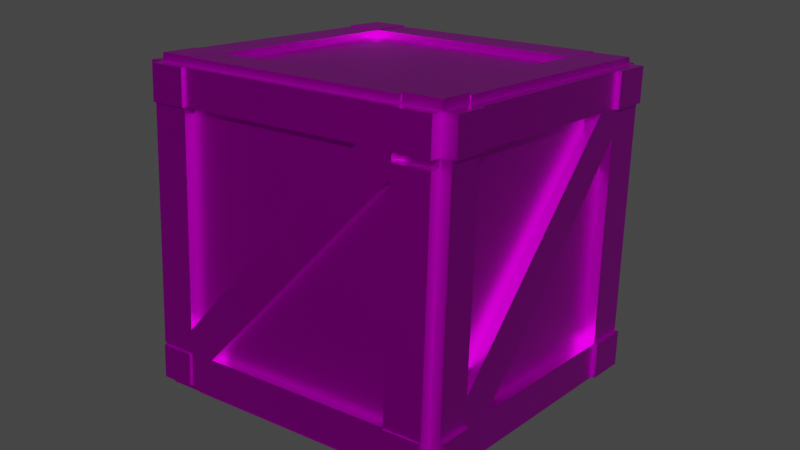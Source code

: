 # Source: Crate.blend  (saved by Blender 2.80.75; exported with 4.5.12 LTS)
import bpy
from mathutils import Matrix  # noqa: F401  (used for matrix-valued properties, if any)

bpy.ops.wm.read_factory_settings(use_empty=True)
scene = bpy.context.scene
scene.name = 'Scene'

# ---- collections
col_collection = bpy.data.collections.new('Collection'); scene.collection.children.link(col_collection)

# ---- images (referenced by path relative to the original .blend; pixels are not part of the script)
import os
ASSET_DIR = os.environ.get("B2B_ASSET_DIR", "")  # directory of the original .blend (textures are referenced by path, not embedded)
HERE = os.path.dirname(os.path.abspath(__file__))  # packed textures are extracted next to this script under _unpacked/

def load_image(name, relpath, width, height, colorspace="sRGB"):
    """Load a texture the original file referenced (path relative to the .blend, or extracted next to this script)."""
    p = next((c for c in (os.path.join(HERE, relpath), os.path.join(ASSET_DIR, relpath)) if relpath and os.path.exists(c)), "")
    if p:
        img = bpy.data.images.load(p, check_existing=True)
        img.name = name
    else:  # same state as the original file: an image datablock whose file is absent (Cycles renders it pink)
        img = bpy.data.images.new(name, width, height)
        img.source = "FILE"
        img.filepath = "//" + (relpath or name)
    img.colorspace_settings.name = colorspace
    return img
img_yeeeeeeeeeeeeeeeet_jpg_001 = load_image('YEEEEEEEEEEEEEEEET.jpg.001', 'YEEEEEEEEEEEEEEEET.jpg', 1024, 1024, 'sRGB')

# ---- materials (node trees are filled in below, after node groups)
mat_material_000 = bpy.data.materials.new('Material.000')
mat_material_000.alpha_threshold = 0.0
mat_material_000.use_transparent_shadow = False
mat_material_000.line_color = (0.0, 0.0, 0.0, 1.0)

# ---- material node trees
mat_material_000.use_nodes = True; mat_material_000.node_tree.nodes.clear()
_N = mat_material_000.node_tree.nodes; _L = mat_material_000.node_tree.links
n0 = _N.new('ShaderNodeOutputMaterial'); n0.name = 'Material Output'; n0.location = (300, 300)
n1 = _N.new('ShaderNodeBsdfPrincipled'); n1.name = 'Principled BSDF'; n1.location = (10, 300)
n1.distribution = 'GGX'
n1.subsurface_method = 'BURLEY'
n1.inputs[1].default_value = 1.0
n1.inputs[2].default_value = 0.4
n1.inputs[3].default_value = 1.45
n1.inputs[27].default_value = (0.0, 0.0, 0.0, 1.0)
n1.inputs[28].default_value = 1.0
n2 = _N.new('ShaderNodeTexImage'); n2.name = 'Image Texture'; n2.location = (-280, 280)
n2.image = img_yeeeeeeeeeeeeeeeet_jpg_001
_L.new(n1.outputs[0], n0.inputs[0])
_L.new(n2.outputs[0], n1.inputs[0])
n0.is_active_output = True

# ---- world
world_world = bpy.data.worlds.new('World'); scene.world = world_world
world_world.use_nodes = True; world_world.node_tree.nodes.clear()
_N = world_world.node_tree.nodes; _L = world_world.node_tree.links
n0 = _N.new('ShaderNodeOutputWorld'); n0.name = 'World Output'; n0.location = (300, 300)
n1 = _N.new('ShaderNodeBackground'); n1.name = 'Background'; n1.location = (10, 300)
n1.inputs[0].default_value = (0.05088, 0.05088, 0.05088, 1.0)
_L.new(n1.outputs[0], n0.inputs[0])
n0.is_active_output = True
world_world.color = (0.05088, 0.05088, 0.05088)
world_world.use_sun_shadow = False
world_world.sun_shadow_jitter_overblur = 0.0

# ---- meshes
me_cube = bpy.data.meshes.new('Cube')
me_cube.from_pydata([(1.045, 0.8898, -1.057), (0.8795, 1.178, 0.9155), (-0.9471, 0.7987, -1.21), (-1.113, 1.087, 0.7618), (1.113, -1.087, -0.7618), (0.9471, -0.7987, 1.21), (-0.8795, -1.178, -0.9155), (-1.045, -0.8898, 1.057), (0.8894, 0.889, 0.9587), (-0.9372, 0.5094, -1.167), (-1.103, 0.7979, 0.8049), (1.055, 0.6005, -1.013), (0.6956, -0.8102, 1.191), (0.7934, 0.8783, -1.076), (0.861, -1.099, -0.7812), (0.6279, 1.167, 0.8961), (0.6378, 0.8775, 0.9392), (0.8032, 0.589, -1.033), (0.939, -0.5618, 1.175), (-0.8876, -0.9413, -0.9509), (-1.053, -0.6529, 1.021), (1.104, -0.8502, -0.7971), (0.6875, -0.5733, 1.156), (0.8529, -0.8618, -0.8165), (-0.8009, -0.8786, 1.075), (-0.7031, 0.8099, -1.192), (-0.8587, 0.8091, 0.8237), (-0.6932, 0.5206, -1.148), (-0.6355, -1.167, -0.8967), (-0.8686, 1.098, 0.7806), (-0.809, -0.6417, 1.04), (-0.6436, -0.9302, -0.932), (1.025, 0.924, -0.8226), (-0.8991, -1.144, -0.6815), (-0.9667, 0.8329, -0.9763), (1.093, -1.053, -0.5277), (1.035, 0.6348, -0.7794), (-0.9569, 0.5437, -0.9332), (0.7737, 0.9125, -0.842), (0.8414, -1.064, -0.5471), (1.085, -0.816, -0.5631), (-0.9072, -0.9071, -0.7168), (-0.6551, -1.133, -0.6626), (-0.7228, 0.8441, -0.9575), (0.8986, 1.145, 0.687), (-1.093, 1.054, 0.5333), (0.9663, -0.8321, 0.9819), (0.9085, 0.8556, 0.7302), (-1.083, 0.7645, 0.5764), (0.6471, 1.133, 0.6676), (0.7147, -0.8436, 0.9625), (0.9582, -0.5952, 0.9466), (-1.034, -0.6863, 0.7928), (-0.7817, -0.9121, 0.847), (-0.8494, 1.065, 0.5521), (-1.026, -0.9232, 0.8282), (0.8608, -1.099, -0.7812), (0.6277, 1.167, 0.8961), (0.6953, -0.8102, 1.191), (0.7931, 0.8783, -1.076), (0.6376, 0.8775, 0.9392), (0.803, 0.589, -1.033), (0.6872, -0.5733, 1.156), (0.8526, -0.8618, -0.8165), (0.7735, 0.9125, -0.842), (0.8411, -1.064, -0.5472), (0.7145, -0.8436, 0.9625), (0.6469, 1.133, 0.6676), (-0.8009, -0.8786, 1.075), (-0.7031, 0.8099, -1.192), (-0.8587, 0.8091, 0.8237), (-0.6932, 0.5206, -1.148), (-0.809, -0.6417, 1.04), (-0.6436, -0.9302, -0.932), (-0.7228, 0.8441, -0.9575), (-0.8494, 1.065, 0.5521), (-0.6355, -1.167, -0.8967), (-0.8686, 1.098, 0.7806), (-0.6551, -1.133, -0.6626), (-0.7817, -0.9121, 0.847), (-1.057, -0.646, 1.068), (-1.107, 0.8048, 0.8515), (-0.8626, 0.8159, 0.8703), (0.8855, 0.8958, 1.005), (0.6339, 0.8843, 0.9858), (0.9351, -0.5549, 1.222), (0.6836, -0.5664, 1.202), (-0.8129, -0.6349, 1.087), (-0.8725, 1.105, 0.8272), (0.6238, 1.174, 0.9427), (0.6337, 0.8843, 0.9858), (0.6833, -0.5665, 1.202), (0.6914, -0.8034, 1.238), (-0.8048, -0.8718, 1.122), (-0.8626, 0.8159, 0.8703), (-0.8129, -0.6349, 1.087), (-0.8081, -0.8661, 1.124), (-1.052, -0.8773, 1.105), (0.9318, -0.5492, 1.233), (0.9399, -0.7862, 1.268), (-1.11, 0.8105, 0.8588), (-1.12, 1.1, 0.8156), (0.6208, 1.179, 0.936), (0.8723, 1.191, 0.9554), (0.8822, 0.9016, 0.9985), (-0.8658, 0.8216, 0.8776), (0.6884, -0.7977, 1.249), (0.6307, 0.8901, 0.9791), (0.6803, -0.5607, 1.214), (-1.06, -0.6403, 1.07), (-0.8162, -0.6292, 1.088), (-0.8757, 1.111, 0.8345), (1.109, -0.8704, -0.8459), (1.059, 0.5804, -1.062), (-0.6886, 0.5005, -1.197), (-0.9325, 0.4893, -1.216), (0.8079, 0.5689, -1.082), (0.8576, -0.8819, -0.8653), (-0.8829, -0.9615, -0.9997), (-0.6389, -0.9503, -0.9809), (0.8461, -1.085, -0.596), (1.098, -1.073, -0.5765), (0.971, -0.8523, 0.9331), (0.7194, -0.8638, 0.9137), (-0.6308, -1.187, -0.9455), (0.8654, -1.119, -0.83), (0.8573, -0.8819, -0.8654), (0.8077, 0.5689, -1.082), (0.7978, 0.8582, -1.125), (-0.6985, 0.7897, -1.24), (-0.6886, 0.5005, -1.197), (-0.6389, -0.9503, -0.9809), (-0.8766, -0.9689, -1.003), (-0.8691, -1.187, -0.9701), (-0.6949, 0.7954, -1.29), (-0.9388, 0.7843, -1.309), (0.8693, -1.113, -0.8437), (1.121, -1.102, -0.8243), (1.063, 0.5861, -1.082), (1.053, 0.8754, -1.126), (-0.9289, 0.495, -1.266), (-0.685, 0.5062, -1.247), (0.8016, 0.8638, -1.145), (0.8115, 0.5746, -1.102), (1.113, -0.8647, -0.8596), (0.8612, -0.8762, -0.879), (-0.6523, -0.9587, -0.9853), (-0.6449, -1.176, -0.9528), (-0.2049, 0.9908, 0.6744), (0.1987, -0.475, -0.4716), (0.2456, -0.5953, -0.5596), (-0.4078, 1.062, 0.7235), (-0.4423, 1.157, 0.7711), (-0.439, 1.069, 0.9877), (-0.8582, 0.04601, 0.6792), (-1.099, 0.03308, 0.73), (-0.8343, 1.039, 0.3727), (0.6065, 0.9049, -0.8549), (-0.8343, 1.039, 0.3727), (0.7584, 0.9393, -0.659), (0.7581, 0.9393, -0.6588), (-0.678, 1.073, 0.5653), (0.9234, 0.8297, 0.5529), (1.077, -0.5992, -0.5954), (0.9144, 0.6847, 0.7557), (1.07, -0.7904, -0.3878), (0.7266, -0.8762, 0.8288), (0.726, -0.8632, 0.8289), (-0.4783, -1.125, -0.649), (0.7257, -0.8632, 0.8286), (0.4884, -0.854, 0.945), (-0.6676, -1.111, -0.5143), (-0.6676, -1.111, -0.5143), (-1.07, 0.741, 0.4154), (-0.9147, -0.6894, -0.7493), (-0.9221, -0.8812, -0.5394), (-1.077, 0.5724, 0.6051), (1.174, -0.847, -0.7917), (1.125, 0.6037, -1.008), (0.9785, 0.8588, 0.7356), (0.9593, 0.8922, 0.9641), (1.009, -0.5586, 1.18), (1.028, -0.592, 0.952), (1.105, 0.638, -0.774), (1.155, -0.8128, -0.5577), (1.163, -1.05, -0.5223), (1.147, -0.596, -0.59), (1.095, 0.9272, -0.8172), (0.9686, 1.148, 0.6924), (1.036, -0.8289, 0.9873), (0.9934, 0.8329, 0.5583), (1.14, -0.7872, -0.3824), (0.9843, 0.6879, 0.7611), (1.035, -0.5574, 1.182), (1.043, -0.7943, 1.218), (0.9941, 1.149, 0.6944), (0.975, 1.183, 0.9229), (1.062, -0.8278, 0.9893), (1.15, 0.6049, -1.006), (1.14, 0.8942, -1.049), (0.9849, 0.8934, 0.966), (1.004, 0.86, 0.7375), (1.208, -1.083, -0.7544), (1.2, -0.8459, -0.7897), (1.054, -0.5908, 0.9539), (1.121, 0.9284, -0.8152), (1.188, -1.049, -0.5203), (1.131, 0.6391, -0.7721), (1.18, -0.8116, -0.5557), (-1.024, -0.9868, 0.8376), (-0.8969, -1.208, -0.672), (-0.6529, -1.196, -0.6532), (-0.6654, -1.175, -0.5049), (-0.7796, -0.9756, 0.8565), (-0.6333, -1.231, -0.8872), (0.8629, -1.162, -0.7717), (-0.4761, -1.188, -0.6395), (0.8433, -1.128, -0.5377), (0.4905, -0.9175, 0.9545), (0.7167, -0.9072, 0.972), (0.6975, -0.8738, 1.2), (0.7279, -0.9268, 0.8381), (-0.7987, -0.9422, 1.085), (-0.6529, -1.196, -0.6532), (-0.7796, -0.9756, 0.8565), (0.8482, -1.148, -0.5865), (1.1, -1.137, -0.5671), (0.9731, -0.9158, 0.9426), (0.7287, -0.9397, 0.8383), (0.7216, -0.9273, 0.9231), (-0.6654, -1.175, -0.5049), (-0.7981, -0.9611, 1.088), (-1.042, -0.9722, 1.069), (-0.8922, -1.218, -0.6858), (-0.8741, -1.249, -0.901), (0.9691, -0.9145, 0.9942), (0.9499, -0.8811, 1.223), (0.8638, -1.181, -0.7689), (1.115, -1.17, -0.7495), (0.6984, -0.8926, 1.203), (0.7176, -0.926, 0.9748), (-0.6499, -1.239, -0.8836), (-0.7789, -0.9945, 0.8593), (1.096, -1.135, -0.5154), (0.8442, -1.147, -0.5348), (-0.6679, -1.207, -0.6685), (-1.023, -1.006, 0.8404), (-1.118, -0.6558, 1.016), (-1.167, 0.795, 0.7999), (-1.148, 0.7616, 0.5714), (-1.002, 0.5065, -1.172), (-0.9522, -0.9443, -0.9558), (-1.098, -0.6892, 0.7878), (-1.09, -0.9262, 0.8232), (-0.9637, -1.147, -0.6865), (-1.021, 0.5407, -0.9382), (-0.9718, -0.9101, -0.7218), (-0.9792, -0.6924, -0.7543), (-1.031, 0.83, -0.9813), (-1.158, 1.051, 0.5283), (-1.135, 0.738, 0.4104), (-0.9867, -0.8841, -0.5444), (-1.141, 0.5695, 0.6001), (-0.941, -1.147, -0.7061), (-0.9229, -1.179, -0.9212), (-1.149, 1.048, 0.5236), (-1.169, 1.081, 0.752), (-0.9304, -0.961, -0.9537), (-1.159, 0.7922, 0.7952), (-1.015, 0.7929, -1.22), (-1.005, 0.5037, -1.177), (-1.14, 0.7588, 0.5667), (-1.141, -0.8956, 1.047), (-1.149, -0.6586, 1.012), (-1.13, -0.692, 0.7831), (-1.035, 0.8272, -0.9861), (-1.025, 0.5379, -0.9429), (-0.9484, -0.9295, -0.7385), (-1.122, -0.929, 0.8184), (1.023, 0.976, -0.8303), (0.7719, 0.9645, -0.8498), (-0.7246, 0.8961, -0.9653), (-0.9685, 0.8849, -0.9841), (0.8969, 1.197, 0.6793), (-1.095, 1.106, 0.5255), (0.7566, 0.9913, -0.6667), (0.6453, 1.185, 0.6599), (-0.8361, 1.091, 0.3649), (-0.8512, 1.117, 0.5444), (-0.8703, 1.15, 0.7728), (0.6259, 1.219, 0.8883), (0.6451, 1.185, 0.6598), (0.7913, 0.9303, -1.084), (0.7717, 0.9645, -0.8498), (-0.7049, 0.8619, -1.199), (0.6048, 0.9569, -0.8627), (-0.7246, 0.8961, -0.9653), (-0.6798, 1.125, 0.5576), (-0.8512, 1.117, 0.5444), (-0.8361, 1.091, 0.3649), (0.7563, 0.9913, -0.6665), (0.8966, 1.203, 0.6783), (0.8775, 1.237, 0.9068), (-1.095, 1.112, 0.5246), (-1.115, 1.146, 0.753), (-0.7051, 0.8684, -1.2), (-0.9491, 0.8572, -1.219), (0.6259, 1.225, 0.8874), (1.043, 0.9483, -1.065), (0.7913, 0.9368, -1.085), (0.6451, 1.192, 0.6589), (-0.8706, 1.157, 0.7719), (-0.8514, 1.123, 0.5434), (1.023, 0.9826, -0.8313), (-0.9688, 0.8915, -0.9851), (0.7717, 0.9711, -0.8507), (-0.7248, 0.9026, -0.9662)], [], [(6, 19, 132, 133), (33, 41, 277, 263), (12, 50, 240, 239), (22, 12, 106, 108), (44, 49, 310, 301), (40, 35, 206, 208), (47, 8, 180, 179), (68, 58, 92, 93), (10, 3, 266, 268), (9, 2, 135, 140), (21, 4, 137, 144), (72, 68, 93, 95), (29, 54, 312, 311), (8, 1, 103, 104), (65, 56, 14, 39), (27, 9, 140, 141), (63, 56, 125, 126), (29, 3, 101, 111), (20, 7, 97, 109), (18, 5, 194, 193), (41, 33, 254, 256), (71, 69, 129, 130), (71, 73, 31, 27), (68, 72, 30, 24), (24, 7, 232, 231), (69, 71, 27, 25), (72, 70, 26, 30), (74, 69, 25, 43), (70, 77, 29, 26), (73, 76, 28, 31), (75, 158, 156, 54), (170, 171, 230, 218), (176, 52, 252, 262), (35, 40, 184, 185), (66, 169, 167, 50), (158, 75, 298, 299), (37, 173, 260, 255), (51, 165, 164), (163, 162, 190, 186), (59, 69, 294, 292), (35, 46, 122, 121), (55, 52, 252, 253), (52, 55, 278, 274), (42, 33, 233, 245), (3, 29, 311, 304), (0, 32, 205, 199), (51, 46, 189, 182), (55, 7, 272, 278), (43, 25, 305, 316), (58, 66, 50, 12), (46, 51, 204, 197), (20, 10, 248, 247), (7, 55, 246, 232), (77, 75, 54, 29), (15, 49, 67, 57), (121, 122, 227, 226), (79, 171, 170), (49, 159, 160, 67), (23, 14, 56, 63), (16, 15, 57, 60), (38, 13, 59, 64), (22, 16, 60, 62), (13, 17, 61, 59), (12, 22, 62, 58), (17, 23, 63, 61), (33, 42, 211, 210), (42, 28, 76, 78), (53, 172, 42, 78, 171, 79), (24, 53, 79, 68), (43, 34, 282, 281), (67, 160, 161), (56, 76, 124, 125), (57, 77, 88, 89), (75, 77, 289, 298), (62, 60, 70, 72), (9, 27, 114, 115), (30, 26, 82, 87), (61, 63, 73, 71), (87, 82, 81, 80), (85, 83, 84, 86), (90, 89, 88, 94), (92, 91, 95, 93), (16, 22, 86, 84), (60, 57, 89, 90), (10, 20, 80, 81), (70, 60, 90, 94), (8, 16, 84, 83), (77, 70, 94, 88), (22, 18, 85, 86), (26, 10, 81, 82), (18, 8, 83, 85), (62, 72, 95, 91), (20, 30, 87, 80), (58, 62, 91, 92), (105, 111, 101, 100), (104, 103, 102, 107), (99, 98, 108, 106), (96, 110, 109, 97), (12, 5, 99, 106), (26, 29, 111, 105), (15, 16, 107, 102), (7, 24, 96, 97), (3, 10, 100, 101), (5, 18, 98, 99), (24, 30, 110, 96), (16, 8, 104, 107), (18, 22, 108, 98), (10, 26, 105, 100), (30, 20, 109, 110), (1, 15, 102, 103), (113, 112, 117, 116), (114, 119, 118, 115), (58, 68, 222, 220), (126, 125, 124, 131), (128, 127, 130, 129), (31, 19, 118, 119), (69, 59, 128, 129), (11, 21, 112, 113), (27, 31, 119, 114), (39, 35, 121, 120), (46, 50, 123, 122), (76, 73, 131, 124), (21, 23, 117, 112), (50, 167, 166, 123), (23, 17, 116, 117), (61, 71, 130, 127), (59, 61, 127, 128), (17, 11, 113, 116), (19, 9, 115, 118), (73, 63, 126, 131), (146, 147, 133, 132), (134, 141, 140, 135), (139, 138, 143, 142), (144, 137, 136, 145), (19, 31, 146, 132), (13, 0, 139, 142), (2, 25, 134, 135), (31, 28, 147, 146), (14, 23, 145, 136), (23, 21, 144, 145), (4, 14, 136, 137), (0, 11, 138, 139), (11, 17, 143, 138), (25, 27, 141, 134), (28, 6, 133, 147), (17, 13, 142, 143), (184, 177, 178, 183, 186), (158, 157, 74), (156, 158, 74, 43), (157, 158, 299, 295), (160, 159, 38, 64), (162, 163, 36), (21, 11, 178, 177), (166, 167, 39, 120), (169, 168, 65), (167, 169, 65, 39), (42, 172, 212, 211), (174, 173, 37), (176, 175, 52), (189, 185, 184, 191, 182), (179, 190, 183, 187, 188), (181, 182, 192, 179, 180), (192, 191, 184, 186, 190, 179), (40, 21, 177, 184), (51, 164, 192, 182), (165, 51, 182, 191), (8, 18, 181, 180), (32, 44, 188, 187), (44, 47, 179, 188), (164, 165, 191, 192), (18, 51, 182, 181), (46, 35, 185, 189), (11, 36, 183, 178), (36, 163, 186, 183), (162, 36, 183, 190), (36, 32, 187, 183), (207, 198, 199, 205), (206, 202, 203, 208), (200, 201, 195, 196), (194, 197, 204, 193), (8, 47, 201, 200), (21, 40, 208, 203), (44, 1, 196, 195), (11, 0, 199, 198), (47, 44, 195, 201), (35, 4, 202, 206), (51, 18, 193, 204), (1, 8, 200, 196), (36, 11, 198, 207), (5, 46, 197, 194), (4, 21, 203, 202), (32, 36, 207, 205), (209, 210, 211, 212, 213), (222, 224, 218, 219, 220), (223, 214, 215, 217, 216), (229, 228, 225, 226, 227), (218, 230, 223, 216, 221, 219), (123, 166, 228, 229), (122, 123, 229, 227), (55, 33, 210, 209), (168, 169, 221, 216), (53, 55, 209, 213), (66, 58, 220, 219), (78, 76, 214, 223), (169, 66, 219, 221), (79, 170, 218, 224), (172, 53, 213, 212), (76, 56, 215, 214), (166, 120, 225, 228), (171, 78, 223, 230), (56, 65, 217, 215), (68, 79, 224, 222), (65, 168, 216, 217), (120, 121, 226, 225), (244, 237, 238, 243), (233, 234, 241, 245), (239, 240, 235, 236), (232, 246, 242, 231), (39, 14, 237, 244), (35, 39, 244, 243), (50, 46, 235, 240), (14, 4, 238, 237), (53, 24, 231, 242), (55, 53, 242, 246), (33, 6, 234, 233), (28, 42, 245, 241), (6, 28, 241, 234), (4, 35, 243, 238), (46, 5, 236, 235), (5, 12, 239, 236), (255, 250, 251, 256, 257), (249, 260, 257, 256, 261, 262), (259, 258, 255, 260, 249), (252, 261, 256, 254, 253), (248, 249, 262, 252, 247), (174, 37, 255, 257), (33, 55, 253, 254), (19, 41, 256, 251), (173, 174, 257, 260), (10, 48, 249, 248), (52, 175, 261, 252), (9, 19, 251, 250), (45, 34, 258, 259), (34, 37, 255, 258), (48, 45, 259, 249), (52, 20, 247, 252), (175, 176, 262, 261), (37, 9, 250, 255), (277, 267, 264, 263), (275, 269, 270, 276), (273, 274, 278, 272), (266, 265, 271, 268), (41, 19, 267, 277), (34, 2, 269, 275), (6, 33, 263, 264), (48, 10, 268, 271), (37, 34, 275, 276), (3, 45, 265, 266), (7, 20, 273, 272), (45, 48, 271, 265), (20, 52, 274, 273), (2, 9, 270, 269), (9, 37, 276, 270), (19, 6, 264, 267), (283, 279, 280, 285, 286), (288, 287, 281, 282, 284), (290, 291, 297, 298, 289), (293, 292, 294, 296, 295), (297, 300, 293, 295, 299, 298), (159, 49, 286, 285), (64, 59, 292, 293), (38, 159, 285, 280), (57, 67, 291, 290), (45, 54, 288, 284), (160, 64, 293, 300), (44, 32, 279, 283), (67, 161, 297, 291), (69, 74, 296, 294), (32, 38, 280, 279), (156, 43, 281, 287), (34, 45, 284, 282), (161, 160, 300, 297), (74, 157, 295, 296), (54, 156, 287, 288), (77, 57, 290, 289), (49, 44, 283, 286), (316, 305, 306, 314), (313, 308, 309, 315), (311, 312, 303, 304), (302, 301, 310, 307), (49, 15, 307, 310), (0, 13, 309, 308), (13, 38, 315, 309), (34, 43, 316, 314), (25, 2, 306, 305), (32, 0, 308, 313), (54, 45, 303, 312), (1, 44, 301, 302), (2, 34, 314, 306), (38, 32, 313, 315), (15, 1, 302, 307), (45, 3, 304, 303)])
_uv = me_cube.uv_layers.new(name='UVMap')
_uv.uv.foreach_set('vector', [0.948, 0.03066, 0.8919, 0.03076, 0.8919, 0.03076, 0.948, 0.03066, 0.9494, 0.08691, 0.8934, 0.08698, 0.8934, 0.08698, 0.9494, 0.08691, 0.03495, 0.9111, 0.0893, 0.9116, 0.0893, 0.9116, 0.03495, 0.9111, 0.07389, 0.09952, 0.01779, 0.09923, 0.01779, 0.09923, 0.07389, 0.09952, 0.5389, 0.03091, 0.5407, 0.09124, 0.5407, 0.09124, 0.5389, 0.03091, 0.4448, 0.5667, 0.4434, 0.5115, 0.4434, 0.5115, 0.4448, 0.5667, 0.08335, 0.9041, 0.0274, 0.904, 0.0274, 0.904, 0.08335, 0.9041, 0.03255, 0.5647, 0.03495, 0.911, 0.03495, 0.911, 0.03255, 0.5647, 0.5687, 0.5036, 0.5016, 0.5034, 0.5016, 0.5034, 0.5687, 0.5036, 0.5482, 0.0314, 0.4797, 0.03153, 0.4797, 0.03153, 0.5482, 0.0314, 0.5017, 0.5675, 0.5003, 0.5124, 0.5003, 0.5124, 0.5017, 0.5675, 0.06908, 0.4549, 0.01209, 0.4555, 0.01209, 0.4555, 0.06908, 0.4549, 0.4976, 0.4505, 0.5514, 0.4502, 0.5514, 0.4502, 0.4976, 0.4505, 0.0274, 0.904, 0.02854, 0.9724, 0.02854, 0.9724, 0.0274, 0.904, 0.4484, 0.915, 0.5041, 0.9155, 0.5041, 0.9156, 0.4484, 0.915, 0.563, 0.9236, 0.5638, 0.9828, 0.5638, 0.9828, 0.563, 0.9236, 0.9123, 0.567, 0.9701, 0.5681, 0.9701, 0.5681, 0.9123, 0.567, 0.4976, 0.4505, 0.4993, 0.509, 0.4993, 0.509, 0.4976, 0.4505, 0.905, 0.5045, 0.96, 0.5046, 0.96, 0.5046, 0.905, 0.5045, 0.02166, 0.5606, 0.02073, 0.5046, 0.02073, 0.5046, 0.02166, 0.5606, 0.8934, 0.08698, 0.9494, 0.08691, 0.9494, 0.08691, 0.8934, 0.08698, 0.563, 0.9236, 0.4921, 0.9226, 0.4921, 0.9226, 0.563, 0.9236, 0.563, 0.9236, 0.919, 0.9284, 0.919, 0.9284, 0.563, 0.9236, 0.01209, 0.4555, 0.06908, 0.4549, 0.06908, 0.4549, 0.01192, 0.4557, 0.03255, 0.5647, 0.03216, 0.5082, 0.03216, 0.5082, 0.03255, 0.5647, 0.4921, 0.9226, 0.563, 0.9236, 0.563, 0.9236, 0.4921, 0.9226, 0.06908, 0.4549, 0.4191, 0.4502, 0.4191, 0.4502, 0.06908, 0.4549, 0.9074, 0.4478, 0.9625, 0.4474, 0.9626, 0.4474, 0.9074, 0.4478, 0.4191, 0.4502, 0.4888, 0.4493, 0.4888, 0.4493, 0.4191, 0.4502, 0.919, 0.9284, 0.9771, 0.9292, 0.9771, 0.9292, 0.919, 0.9284, 0.5514, 0.4502, 0.5937, 0.4499, 0.5937, 0.4499, 0.5514, 0.4502, 0.08887, 0.8594, 0.4074, 0.5752, 0.4074, 0.5752, 0.08887, 0.8594, 0.611, 0.449, 0.9035, 0.4496, 0.9035, 0.4496, 0.611, 0.449, 0.4434, 0.5115, 0.4448, 0.5667, 0.4448, 0.5667, 0.4434, 0.5115, 0.0893, 0.9116, 0.1212, 0.9119, 0.1211, 0.9119, 0.0893, 0.9116, 0.5937, 0.4499, 0.5514, 0.4502, 0.5514, 0.4502, 0.5937, 0.4499, 0.5506, 0.08744, 0.5647, 0.4103, 0.5647, 0.4103, 0.5506, 0.08744, 0.07728, 0.5614, 0.4021, 0.5661, 0.08263, 0.8638, 0.446, 0.6173, 0.1268, 0.9042, 0.1268, 0.9042, 0.446, 0.6173, 0.9497, 0.08856, 0.9625, 0.4474, 0.9625, 0.4474, 0.9497, 0.08856, 0.4434, 0.5115, 0.07629, 0.5055, 0.07629, 0.5055, 0.4434, 0.5115, 0.9586, 0.4497, 0.9035, 0.4496, 0.9035, 0.4496, 0.9586, 0.4497, 0.9035, 0.4496, 0.9586, 0.4497, 0.9586, 0.4497, 0.9035, 0.4496, 0.4424, 0.5761, 0.4414, 0.5209, 0.4414, 0.5209, 0.4424, 0.5761, 0.4993, 0.509, 0.4976, 0.4505, 0.4976, 0.4505, 0.4993, 0.509, 0.9476, 0.02817, 0.8927, 0.02854, 0.8927, 0.02854, 0.9476, 0.02817, 0.07728, 0.5614, 0.07629, 0.5055, 0.07629, 0.5055, 0.07728, 0.5614, 0.9586, 0.4497, 0.96, 0.5046, 0.96, 0.5046, 0.9586, 0.4497, 0.9074, 0.4478, 0.9626, 0.4474, 0.9626, 0.4474, 0.9074, 0.4478, 0.03495, 0.911, 0.0893, 0.9116, 0.0893, 0.9116, 0.03495, 0.9111, 0.07629, 0.5055, 0.07728, 0.5614, 0.07728, 0.5614, 0.07629, 0.5055, 0.905, 0.5045, 0.5687, 0.5036, 0.5687, 0.5036, 0.905, 0.5045, 0.96, 0.5046, 0.9586, 0.4497, 0.9586, 0.4497, 0.96, 0.5046, 0.4976, 0.4505, 0.5514, 0.4502, 0.5514, 0.4502, 0.4976, 0.4505, 0.4871, 0.0916, 0.5407, 0.09124, 0.5407, 0.0913, 0.4871, 0.09166, 0.4434, 0.5115, 0.07629, 0.5055, 0.07629, 0.5055, 0.4434, 0.5115, 0.08643, 0.5662, 0.4074, 0.5752, 0.08887, 0.8594, 0.5407, 0.09124, 0.8519, 0.08915, 0.8518, 0.08921, 0.5407, 0.0913, 0.9123, 0.5669, 0.9701, 0.568, 0.9701, 0.5681, 0.9123, 0.567, 0.4174, 0.1013, 0.4859, 0.1017, 0.4859, 0.1017, 0.4174, 0.1014, 0.8948, 0.08886, 0.9497, 0.0885, 0.9497, 0.08856, 0.8948, 0.08892, 0.07389, 0.09952, 0.4174, 0.1013, 0.4174, 0.1014, 0.07389, 0.09958, 0.4874, 0.5591, 0.558, 0.5604, 0.558, 0.5604, 0.4874, 0.5591, 0.01779, 0.09923, 0.07389, 0.09952, 0.07389, 0.09958, 0.01779, 0.09929, 0.558, 0.5604, 0.9123, 0.5669, 0.9123, 0.567, 0.558, 0.5604, 0.4414, 0.5209, 0.4424, 0.5761, 0.4424, 0.5761, 0.4414, 0.5209, 0.4424, 0.5761, 0.4975, 0.5777, 0.4975, 0.5777, 0.4424, 0.5761, 0.08643, 0.5662, 0.4074, 0.5752, 0.4424, 0.5761, 0.4424, 0.5761, 0.4074, 0.5752, 0.08643, 0.5662, 0.03255, 0.5647, 0.08643, 0.5662, 0.08643, 0.5662, 0.03255, 0.5647, 0.9074, 0.4478, 0.9094, 0.5063, 0.9094, 0.5063, 0.9074, 0.4478, 0.5407, 0.0913, 0.8518, 0.08921, 0.5502, 0.4091, 0.5041, 0.9155, 0.4975, 0.5777, 0.4975, 0.5777, 0.5041, 0.9155, 0.4871, 0.09166, 0.4976, 0.4505, 0.4976, 0.4505, 0.4871, 0.09166, 0.5514, 0.4502, 0.4976, 0.4505, 0.4976, 0.4505, 0.5514, 0.4502, 0.07389, 0.09958, 0.4174, 0.1014, 0.4191, 0.4502, 0.06908, 0.4549, 0.5638, 0.9828, 0.563, 0.9236, 0.563, 0.9236, 0.5638, 0.9828, 0.06908, 0.4549, 0.4191, 0.4502, 0.4191, 0.4502, 0.06908, 0.4549, 0.558, 0.5604, 0.9123, 0.567, 0.919, 0.9284, 0.563, 0.9236, 0.06908, 0.4549, 0.4191, 0.4502, 0.4193, 0.5071, 0.06829, 0.5128, 0.0747, 0.03979, 0.4171, 0.04266, 0.4174, 0.1013, 0.07389, 0.09952, 0.4174, 0.1014, 0.4859, 0.1017, 0.4888, 0.4493, 0.4191, 0.4502, 0.01779, 0.09929, 0.07389, 0.09958, 0.06908, 0.4549, 0.01209, 0.4555, 0.4174, 0.1013, 0.07389, 0.09952, 0.07389, 0.09952, 0.4174, 0.1013, 0.4174, 0.1014, 0.4859, 0.1017, 0.4859, 0.1017, 0.4174, 0.1014, 0.5687, 0.5036, 0.905, 0.5045, 0.905, 0.5045, 0.5687, 0.5036, 0.4191, 0.4502, 0.4174, 0.1014, 0.4174, 0.1014, 0.4191, 0.4502, 0.4171, 0.04266, 0.4174, 0.1013, 0.4174, 0.1013, 0.4171, 0.04266, 0.4888, 0.4493, 0.4191, 0.4502, 0.4191, 0.4502, 0.4888, 0.4493, 0.07389, 0.09952, 0.0747, 0.03979, 0.0747, 0.03979, 0.07389, 0.09952, 0.4191, 0.4502, 0.4193, 0.5071, 0.4193, 0.5071, 0.4191, 0.4502, 0.02166, 0.5606, 0.0274, 0.904, 0.0274, 0.904, 0.02166, 0.5606, 0.07389, 0.09958, 0.06908, 0.4549, 0.06908, 0.4549, 0.07389, 0.09958, 0.06829, 0.5128, 0.06908, 0.4549, 0.06908, 0.4549, 0.06829, 0.5128, 0.01779, 0.09929, 0.07389, 0.09958, 0.07389, 0.09958, 0.01779, 0.09929, 0.4191, 0.4502, 0.4888, 0.4493, 0.4893, 0.506, 0.4193, 0.5071, 0.4171, 0.04266, 0.4854, 0.04323, 0.4859, 0.1017, 0.4174, 0.1013, 0.01877, 0.03932, 0.0747, 0.03979, 0.07389, 0.09952, 0.01779, 0.09923, 0.01192, 0.4557, 0.06908, 0.4549, 0.06829, 0.5128, 0.01096, 0.5138, 0.03495, 0.9111, 0.03535, 0.9693, 0.03535, 0.9693, 0.03495, 0.9111, 0.4191, 0.4502, 0.4888, 0.4493, 0.4888, 0.4493, 0.4191, 0.4502, 0.4859, 0.1017, 0.4174, 0.1013, 0.4174, 0.1013, 0.4859, 0.1017, 0.03216, 0.5082, 0.03255, 0.5647, 0.03255, 0.5647, 0.03216, 0.5082, 0.5016, 0.5034, 0.5687, 0.5036, 0.5687, 0.5036, 0.5016, 0.5034, 0.02073, 0.5046, 0.02166, 0.5606, 0.02166, 0.5606, 0.02073, 0.5046, 0.01192, 0.4557, 0.06908, 0.4549, 0.06908, 0.4549, 0.01192, 0.4557, 0.4174, 0.1013, 0.4171, 0.04266, 0.4171, 0.04266, 0.4174, 0.1013, 0.0747, 0.03979, 0.07389, 0.09952, 0.07389, 0.09952, 0.0747, 0.03979, 0.4193, 0.5071, 0.4191, 0.4502, 0.4191, 0.4502, 0.4193, 0.5071, 0.06908, 0.4549, 0.06829, 0.5128, 0.06829, 0.5128, 0.06908, 0.4549, 0.4853, 0.03127, 0.4871, 0.0916, 0.4871, 0.0916, 0.4853, 0.03127, 0.5572, 0.4993, 0.9112, 0.5062, 0.9123, 0.5669, 0.558, 0.5604, 0.563, 0.9236, 0.919, 0.9284, 0.9201, 0.9873, 0.5638, 0.9828, 0.03495, 0.911, 0.03255, 0.5647, 0.03255, 0.5647, 0.03495, 0.911, 0.9123, 0.567, 0.9701, 0.5681, 0.9771, 0.9292, 0.919, 0.9284, 0.4874, 0.5591, 0.558, 0.5604, 0.563, 0.9236, 0.4921, 0.9226, 0.919, 0.9284, 0.9201, 0.9873, 0.9201, 0.9873, 0.919, 0.9284, 0.9625, 0.4474, 0.9497, 0.08856, 0.9497, 0.08856, 0.9625, 0.4474, 0.5103, 0.9051, 0.5017, 0.5675, 0.5017, 0.5675, 0.5103, 0.9051, 0.563, 0.9236, 0.919, 0.9284, 0.919, 0.9284, 0.563, 0.9236, 0.4484, 0.915, 0.4495, 0.972, 0.4495, 0.972, 0.4484, 0.915, 0.08979, 0.9697, 0.0893, 0.9116, 0.0893, 0.9116, 0.08979, 0.9697, 0.9771, 0.9292, 0.919, 0.9284, 0.919, 0.9284, 0.9771, 0.9292, 0.9112, 0.5062, 0.9123, 0.5669, 0.9123, 0.5669, 0.9112, 0.5062, 0.0893, 0.9116, 0.1211, 0.9119, 0.1095, 0.9118, 0.0893, 0.9116, 0.9123, 0.5669, 0.558, 0.5604, 0.558, 0.5604, 0.9123, 0.5669, 0.558, 0.5604, 0.563, 0.9236, 0.563, 0.9236, 0.558, 0.5604, 0.4874, 0.5591, 0.558, 0.5604, 0.558, 0.5604, 0.4874, 0.5591, 0.558, 0.5604, 0.5572, 0.4993, 0.5572, 0.4993, 0.558, 0.5604, 0.8919, 0.03076, 0.5482, 0.0314, 0.5482, 0.0314, 0.8919, 0.03076, 0.919, 0.9284, 0.9123, 0.567, 0.9123, 0.567, 0.919, 0.9284, 0.919, 0.9284, 0.9771, 0.9292, 0.9783, 0.9881, 0.9201, 0.9873, 0.4921, 0.9226, 0.563, 0.9236, 0.5638, 0.9828, 0.4928, 0.9819, 0.4866, 0.498, 0.5572, 0.4993, 0.558, 0.5604, 0.4874, 0.5591, 0.9112, 0.5062, 0.969, 0.5073, 0.9701, 0.568, 0.9123, 0.5669, 0.9201, 0.9873, 0.919, 0.9284, 0.919, 0.9284, 0.9201, 0.9873, 0.9497, 0.0885, 0.9476, 0.02817, 0.9476, 0.02817, 0.9497, 0.0885, 0.9646, 0.5059, 0.9626, 0.4474, 0.9626, 0.4474, 0.9646, 0.5059, 0.919, 0.9284, 0.9771, 0.9292, 0.9771, 0.9292, 0.919, 0.9284, 0.9701, 0.568, 0.9123, 0.5669, 0.9123, 0.5669, 0.9701, 0.568, 0.9123, 0.5669, 0.9112, 0.5062, 0.9112, 0.5062, 0.9123, 0.5669, 0.5052, 0.9724, 0.5041, 0.9156, 0.5041, 0.9156, 0.5052, 0.9724, 0.512, 0.9724, 0.5103, 0.9051, 0.5103, 0.9051, 0.512, 0.9724, 0.5572, 0.4993, 0.558, 0.5604, 0.558, 0.5604, 0.5572, 0.4993, 0.4921, 0.9226, 0.563, 0.9236, 0.563, 0.9236, 0.4921, 0.9226, 0.4975, 0.5777, 0.4965, 0.5226, 0.4965, 0.5226, 0.4975, 0.5777, 0.558, 0.5604, 0.4874, 0.5591, 0.4874, 0.5591, 0.558, 0.5604, 0.4448, 0.5667, 0.5017, 0.5675, 0.5103, 0.9051, 0.453, 0.905, 0.446, 0.6173, 0.5937, 0.4499, 0.8962, 0.129, 0.9074, 0.4478, 0.5937, 0.4499, 0.5937, 0.4499, 0.9074, 0.4478, 0.9074, 0.4478, 0.8962, 0.129, 0.5937, 0.4499, 0.5937, 0.4499, 0.8962, 0.129, 0.8518, 0.08921, 0.8519, 0.08915, 0.8948, 0.08886, 0.8948, 0.08892, 0.1268, 0.9042, 0.446, 0.6173, 0.453, 0.905, 0.5017, 0.5675, 0.5103, 0.9051, 0.5103, 0.9051, 0.5017, 0.5675, 0.1095, 0.9118, 0.1211, 0.9119, 0.4484, 0.915, 0.4484, 0.915, 0.1212, 0.9119, 0.4431, 0.6162, 0.4484, 0.915, 0.1211, 0.9119, 0.1212, 0.9119, 0.4484, 0.915, 0.4484, 0.915, 0.4424, 0.5761, 0.4074, 0.5752, 0.4074, 0.5752, 0.4424, 0.5761, 0.842, 0.08705, 0.5647, 0.4103, 0.5506, 0.08744, 0.611, 0.449, 0.8946, 0.1296, 0.9035, 0.4496, 0.07629, 0.5055, 0.4434, 0.5115, 0.4448, 0.5667, 0.4021, 0.5661, 0.07728, 0.5614, 0.08335, 0.9041, 0.1268, 0.9042, 0.453, 0.905, 0.4547, 0.9724, 0.08456, 0.9724, 0.02166, 0.5606, 0.07728, 0.5614, 0.08263, 0.8638, 0.08335, 0.9041, 0.0274, 0.904, 0.08263, 0.8638, 0.4021, 0.5661, 0.4448, 0.5667, 0.446, 0.6173, 0.1268, 0.9042, 0.08335, 0.9041, 0.4448, 0.5667, 0.5017, 0.5675, 0.5017, 0.5675, 0.4448, 0.5667, 0.07728, 0.5614, 0.08263, 0.8638, 0.08263, 0.8638, 0.07728, 0.5614, 0.4021, 0.5661, 0.07728, 0.5614, 0.07728, 0.5614, 0.4021, 0.5661, 0.0274, 0.904, 0.02166, 0.5606, 0.02166, 0.5606, 0.0274, 0.904, 0.8927, 0.02854, 0.5389, 0.03091, 0.5389, 0.03091, 0.8927, 0.02854, 0.08456, 0.9724, 0.08335, 0.9041, 0.08335, 0.9041, 0.08456, 0.9724, 0.08263, 0.8638, 0.4021, 0.5661, 0.4021, 0.5661, 0.08263, 0.8638, 0.02166, 0.5606, 0.07728, 0.5614, 0.07728, 0.5614, 0.02166, 0.5606, 0.07629, 0.5055, 0.4434, 0.5115, 0.4434, 0.5115, 0.07629, 0.5055, 0.5103, 0.9051, 0.453, 0.905, 0.453, 0.905, 0.5103, 0.9051, 0.453, 0.905, 0.446, 0.6173, 0.446, 0.6173, 0.453, 0.905, 0.1268, 0.9042, 0.453, 0.905, 0.453, 0.905, 0.1268, 0.9042, 0.453, 0.905, 0.4547, 0.9724, 0.4547, 0.9724, 0.453, 0.905, 0.453, 0.905, 0.5103, 0.9051, 0.512, 0.9724, 0.4547, 0.9724, 0.4434, 0.5115, 0.5003, 0.5124, 0.5017, 0.5675, 0.4448, 0.5667, 0.0274, 0.904, 0.08335, 0.9041, 0.08456, 0.9724, 0.02854, 0.9724, 0.02073, 0.5046, 0.07629, 0.5055, 0.07728, 0.5614, 0.02166, 0.5606, 0.0274, 0.904, 0.08335, 0.9041, 0.08335, 0.9041, 0.0274, 0.904, 0.5017, 0.5675, 0.4448, 0.5667, 0.4448, 0.5667, 0.5017, 0.5675, 0.5389, 0.03091, 0.4853, 0.03127, 0.4853, 0.03127, 0.5389, 0.03091, 0.5103, 0.9051, 0.512, 0.9724, 0.512, 0.9724, 0.5103, 0.9051, 0.08335, 0.9041, 0.08456, 0.9724, 0.08456, 0.9724, 0.08335, 0.9041, 0.4495, 0.972, 0.5052, 0.9724, 0.5052, 0.9724, 0.4495, 0.972, 0.07728, 0.5614, 0.02166, 0.5606, 0.02166, 0.5606, 0.07728, 0.5614, 0.02854, 0.9724, 0.0274, 0.904, 0.0274, 0.904, 0.02854, 0.9724, 0.453, 0.905, 0.5103, 0.9051, 0.5103, 0.9051, 0.453, 0.905, 0.03535, 0.9693, 0.08979, 0.9697, 0.08979, 0.9697, 0.03535, 0.9693, 0.5003, 0.5124, 0.5017, 0.5675, 0.5017, 0.5675, 0.5003, 0.5124, 0.4547, 0.9724, 0.453, 0.905, 0.453, 0.905, 0.4547, 0.9724, 0.08596, 0.5099, 0.4414, 0.5209, 0.4424, 0.5761, 0.4074, 0.5752, 0.08643, 0.5662, 0.03255, 0.5647, 0.08643, 0.5662, 0.08887, 0.8594, 0.0893, 0.9116, 0.03495, 0.911, 0.4424, 0.5761, 0.4975, 0.5777, 0.5041, 0.9155, 0.4484, 0.915, 0.4431, 0.6162, 0.0893, 0.9116, 0.1095, 0.9118, 0.4484, 0.915, 0.4495, 0.972, 0.08979, 0.9697, 0.08887, 0.8594, 0.4074, 0.5752, 0.4424, 0.5761, 0.4431, 0.6162, 0.1212, 0.9119, 0.0893, 0.9116, 0.0893, 0.9116, 0.1095, 0.9118, 0.1095, 0.9118, 0.0893, 0.9116, 0.08979, 0.9697, 0.0893, 0.9116, 0.0893, 0.9116, 0.08979, 0.9697, 0.9586, 0.4497, 0.9494, 0.08691, 0.9494, 0.08691, 0.9586, 0.4497, 0.4431, 0.6162, 0.1212, 0.9119, 0.1212, 0.9119, 0.4431, 0.6162, 0.08643, 0.5662, 0.08596, 0.5099, 0.08596, 0.5099, 0.08643, 0.5662, 0.0893, 0.9116, 0.03495, 0.911, 0.03495, 0.911, 0.0893, 0.9116, 0.4424, 0.5761, 0.4975, 0.5777, 0.4975, 0.5777, 0.4424, 0.5761, 0.1212, 0.9119, 0.0893, 0.9116, 0.0893, 0.9116, 0.1212, 0.9119, 0.08643, 0.5662, 0.08887, 0.8594, 0.08887, 0.8594, 0.08643, 0.5662, 0.4074, 0.5752, 0.08643, 0.5662, 0.08643, 0.5662, 0.4074, 0.5752, 0.4975, 0.5777, 0.5041, 0.9155, 0.5041, 0.9155, 0.4975, 0.5777, 0.1095, 0.9118, 0.4484, 0.915, 0.4484, 0.915, 0.1095, 0.9118, 0.4074, 0.5752, 0.4424, 0.5761, 0.4424, 0.5761, 0.4074, 0.5752, 0.5041, 0.9155, 0.4484, 0.915, 0.4484, 0.915, 0.5041, 0.9155, 0.03255, 0.5647, 0.08643, 0.5662, 0.08643, 0.5662, 0.03255, 0.5647, 0.4484, 0.915, 0.4431, 0.6162, 0.4431, 0.6162, 0.4484, 0.915, 0.4484, 0.915, 0.4495, 0.972, 0.4495, 0.972, 0.4484, 0.915, 0.4484, 0.915, 0.5041, 0.9156, 0.5052, 0.9724, 0.4495, 0.972, 0.4414, 0.5209, 0.4965, 0.5226, 0.4975, 0.5777, 0.4424, 0.5761, 0.03495, 0.9111, 0.0893, 0.9116, 0.08979, 0.9697, 0.03535, 0.9693, 0.03216, 0.5082, 0.08596, 0.5099, 0.08643, 0.5662, 0.03255, 0.5647, 0.4484, 0.915, 0.5041, 0.9156, 0.5041, 0.9156, 0.4484, 0.915, 0.4495, 0.972, 0.4484, 0.915, 0.4484, 0.915, 0.4495, 0.972, 0.0893, 0.9116, 0.08979, 0.9697, 0.08979, 0.9697, 0.0893, 0.9116, 0.5041, 0.9156, 0.5052, 0.9724, 0.5052, 0.9724, 0.5041, 0.9156, 0.08643, 0.5662, 0.03255, 0.5647, 0.03255, 0.5647, 0.08643, 0.5662, 0.08596, 0.5099, 0.08643, 0.5662, 0.08643, 0.5662, 0.08596, 0.5099, 0.9494, 0.08691, 0.948, 0.03066, 0.948, 0.03066, 0.9494, 0.08691, 0.4975, 0.5777, 0.4424, 0.5761, 0.4424, 0.5761, 0.4975, 0.5777, 0.4965, 0.5226, 0.4975, 0.5777, 0.4975, 0.5777, 0.4965, 0.5226, 0.5052, 0.9724, 0.4495, 0.972, 0.4495, 0.972, 0.5052, 0.9724, 0.08979, 0.9697, 0.03535, 0.9693, 0.03535, 0.9693, 0.08979, 0.9697, 0.03535, 0.9693, 0.03495, 0.9111, 0.03495, 0.9111, 0.03535, 0.9693, 0.5506, 0.08744, 0.5482, 0.0314, 0.8919, 0.03076, 0.8934, 0.08698, 0.842, 0.08705, 0.5663, 0.4489, 0.5647, 0.4103, 0.842, 0.08705, 0.8934, 0.08698, 0.8946, 0.1296, 0.611, 0.449, 0.4991, 0.4487, 0.4823, 0.08753, 0.5506, 0.08744, 0.5647, 0.4103, 0.5663, 0.4489, 0.9035, 0.4496, 0.8946, 0.1296, 0.8934, 0.08698, 0.9494, 0.08691, 0.9586, 0.4497, 0.5687, 0.5036, 0.5663, 0.4489, 0.611, 0.449, 0.9035, 0.4496, 0.905, 0.5045, 0.842, 0.08705, 0.5506, 0.08744, 0.5506, 0.08744, 0.842, 0.08705, 0.9494, 0.08691, 0.9586, 0.4497, 0.9586, 0.4497, 0.9494, 0.08691, 0.8919, 0.03076, 0.8934, 0.08698, 0.8934, 0.08698, 0.8919, 0.03076, 0.5647, 0.4103, 0.842, 0.08705, 0.842, 0.08705, 0.5647, 0.4103, 0.5687, 0.5036, 0.5663, 0.4489, 0.5663, 0.4489, 0.5687, 0.5036, 0.9035, 0.4496, 0.8946, 0.1296, 0.8946, 0.1296, 0.9035, 0.4496, 0.5482, 0.0314, 0.8919, 0.03076, 0.8919, 0.03076, 0.5482, 0.0314, 0.5532, 0.5087, 0.9094, 0.5063, 0.9094, 0.5063, 0.5532, 0.5087, 0.4823, 0.08753, 0.5506, 0.08744, 0.5506, 0.08744, 0.4823, 0.08753, 0.5663, 0.4489, 0.4991, 0.4487, 0.4991, 0.4487, 0.5663, 0.4489, 0.9035, 0.4496, 0.905, 0.5045, 0.905, 0.5045, 0.9035, 0.4496, 0.8946, 0.1296, 0.611, 0.449, 0.611, 0.449, 0.8946, 0.1296, 0.5506, 0.08744, 0.5482, 0.0314, 0.5482, 0.0314, 0.5506, 0.08744, 0.8934, 0.08698, 0.8919, 0.03076, 0.948, 0.03066, 0.9494, 0.08691, 0.4823, 0.08753, 0.4797, 0.03153, 0.5482, 0.0314, 0.5506, 0.08744, 0.905, 0.5045, 0.9035, 0.4496, 0.9586, 0.4497, 0.96, 0.5046, 0.5016, 0.5034, 0.4991, 0.4487, 0.5663, 0.4489, 0.5687, 0.5036, 0.8934, 0.08698, 0.8919, 0.03076, 0.8919, 0.03076, 0.8934, 0.08698, 0.9094, 0.5063, 0.9646, 0.5059, 0.9646, 0.5059, 0.9094, 0.5063, 0.948, 0.03066, 0.9494, 0.08691, 0.9494, 0.08691, 0.948, 0.03066, 0.5663, 0.4489, 0.5687, 0.5036, 0.5687, 0.5036, 0.5663, 0.4489, 0.5506, 0.08744, 0.4823, 0.08753, 0.4823, 0.08753, 0.5506, 0.08744, 0.4993, 0.509, 0.5532, 0.5087, 0.5532, 0.5087, 0.4993, 0.509, 0.96, 0.5046, 0.905, 0.5045, 0.905, 0.5045, 0.96, 0.5046, 0.4991, 0.4487, 0.5663, 0.4489, 0.5663, 0.4489, 0.4991, 0.4487, 0.905, 0.5045, 0.9035, 0.4496, 0.9035, 0.4496, 0.905, 0.5045, 0.4797, 0.03153, 0.5482, 0.0314, 0.5482, 0.0314, 0.4797, 0.03153, 0.5482, 0.0314, 0.5506, 0.08744, 0.5506, 0.08744, 0.5482, 0.0314, 0.8919, 0.03076, 0.948, 0.03066, 0.948, 0.03066, 0.8919, 0.03076, 0.5389, 0.03091, 0.8927, 0.02854, 0.8948, 0.08886, 0.8519, 0.08915, 0.5407, 0.09124, 0.5514, 0.4502, 0.5937, 0.4499, 0.9074, 0.4478, 0.9094, 0.5063, 0.5532, 0.5087, 0.4871, 0.09166, 0.5407, 0.0913, 0.5502, 0.4091, 0.5514, 0.4502, 0.4976, 0.4505, 0.8948, 0.08892, 0.9497, 0.08856, 0.9625, 0.4474, 0.9074, 0.4478, 0.8962, 0.129, 0.5502, 0.4091, 0.8518, 0.08921, 0.8948, 0.08892, 0.8962, 0.129, 0.5937, 0.4499, 0.5514, 0.4502, 0.8519, 0.08915, 0.5407, 0.09124, 0.5407, 0.09124, 0.8519, 0.08915, 0.8948, 0.08892, 0.9497, 0.08856, 0.9497, 0.08856, 0.8948, 0.08892, 0.8948, 0.08886, 0.8519, 0.08915, 0.8519, 0.08915, 0.8948, 0.08886, 0.4871, 0.09166, 0.5407, 0.0913, 0.5407, 0.0913, 0.4871, 0.09166, 0.5532, 0.5087, 0.5514, 0.4502, 0.5514, 0.4502, 0.5532, 0.5087, 0.8518, 0.08921, 0.8948, 0.08892, 0.8948, 0.08892, 0.8518, 0.08921, 0.5389, 0.03091, 0.8927, 0.02854, 0.8927, 0.02854, 0.5389, 0.03091, 0.5407, 0.0913, 0.5502, 0.4091, 0.5502, 0.4091, 0.5407, 0.0913, 0.9625, 0.4474, 0.9074, 0.4478, 0.9074, 0.4478, 0.9625, 0.4474, 0.8927, 0.02854, 0.8948, 0.08886, 0.8948, 0.08886, 0.8927, 0.02854, 0.5937, 0.4499, 0.9074, 0.4478, 0.9074, 0.4478, 0.5937, 0.4499, 0.9094, 0.5063, 0.5532, 0.5087, 0.5532, 0.5087, 0.9094, 0.5063, 0.5502, 0.4091, 0.8518, 0.08921, 0.8518, 0.08921, 0.5502, 0.4091, 0.9074, 0.4478, 0.8962, 0.129, 0.8962, 0.129, 0.9074, 0.4478, 0.5514, 0.4502, 0.5937, 0.4499, 0.5937, 0.4499, 0.5514, 0.4502, 0.4976, 0.4505, 0.4871, 0.09166, 0.4871, 0.09166, 0.4976, 0.4505, 0.5407, 0.09124, 0.5389, 0.03091, 0.5389, 0.03091, 0.5407, 0.09124, 0.9074, 0.4478, 0.9626, 0.4474, 0.9646, 0.5059, 0.9094, 0.5063, 0.8927, 0.02854, 0.9476, 0.02817, 0.9497, 0.0885, 0.8948, 0.08886, 0.4976, 0.4505, 0.5514, 0.4502, 0.5532, 0.5087, 0.4993, 0.509, 0.4853, 0.03127, 0.5389, 0.03091, 0.5407, 0.09124, 0.4871, 0.0916, 0.5407, 0.09124, 0.4871, 0.0916, 0.4871, 0.0916, 0.5407, 0.09124, 0.9476, 0.02817, 0.9497, 0.0885, 0.9497, 0.0885, 0.9476, 0.02817, 0.9497, 0.0885, 0.8948, 0.08886, 0.8948, 0.08886, 0.9497, 0.0885, 0.9094, 0.5063, 0.9074, 0.4478, 0.9074, 0.4478, 0.9094, 0.5063, 0.9626, 0.4474, 0.9646, 0.5059, 0.9646, 0.5059, 0.9626, 0.4474, 0.8927, 0.02854, 0.9476, 0.02817, 0.9476, 0.02817, 0.8927, 0.02854, 0.5514, 0.4502, 0.5532, 0.5087, 0.5532, 0.5087, 0.5514, 0.4502, 0.4853, 0.03127, 0.5389, 0.03091, 0.5389, 0.03091, 0.4853, 0.03127, 0.9646, 0.5059, 0.9094, 0.5063, 0.9094, 0.5063, 0.9646, 0.5059, 0.8948, 0.08886, 0.8927, 0.02854, 0.8927, 0.02854, 0.8948, 0.08886, 0.4871, 0.0916, 0.4853, 0.03127, 0.4853, 0.03127, 0.4871, 0.0916, 0.5532, 0.5087, 0.4993, 0.509, 0.4993, 0.509, 0.5532, 0.5087])
me_cube.materials.append(mat_material_000)
me_cube.use_remesh_preserve_volume = False
me_cube.use_remesh_preserve_attributes = False
me_cube.use_mirror_vertex_groups = False
me_cube.update()

# ---- objects
ob_cube = bpy.data.objects.new('Cube', me_cube)

# ---- transforms, parenting, visibility, modifiers, constraints
ob_cube.location = (0.0, 0.0, 0.0)
ob_cube.lock_rotations_4d = False
ob_cube.empty_display_type = 'ARROWS'
ob_cube.lineart.crease_threshold = 0.0

# ---- collection membership
col_collection.objects.link(ob_cube)

# ---- scene / render settings (as saved in the file)
scene.frame_start = 1; scene.frame_end = 250; scene.frame_set(1)
scene.render.engine = 'BLENDER_EEVEE_NEXT'
scene.cycles.use_denoising = False
scene.cycles.samples = 128
scene.cycles.sampling_pattern = 'TABULATED_SOBOL'
scene.cycles.use_adaptive_sampling = False
scene.cycles.use_light_tree = False
scene.view_settings.view_transform = 'Filmic'
bpy.context.view_layer.update()

# ---- added for rendering (the .blend has no active camera and no usable light): camera, sun
cam_auto = bpy.data.cameras.new('AutoCamera')
cam_auto.lens = 50.0
cam_auto.sensor_width = 36.0
cam_auto.clip_end = 1000.0
ob_auto_camera = bpy.data.objects.new('AutoCamera', cam_auto)
scene.collection.objects.link(ob_auto_camera)
ob_auto_camera.location = (3.99632, -4.7781, 3.16093)
ob_auto_camera.rotation_euler = (1.09748, -7.21219e-08, 0.694738)
scene.camera = ob_auto_camera
light_auto_sun = bpy.data.lights.new('AutoSun', 'SUN')
light_auto_sun.energy = 3.0
light_auto_sun.angle = 0.0523599
ob_auto_sun = bpy.data.objects.new('AutoSun', light_auto_sun)
scene.collection.objects.link(ob_auto_sun)
ob_auto_sun.rotation_euler = (0.872665, 0.174533, 0.523599)
bpy.context.view_layer.update()
